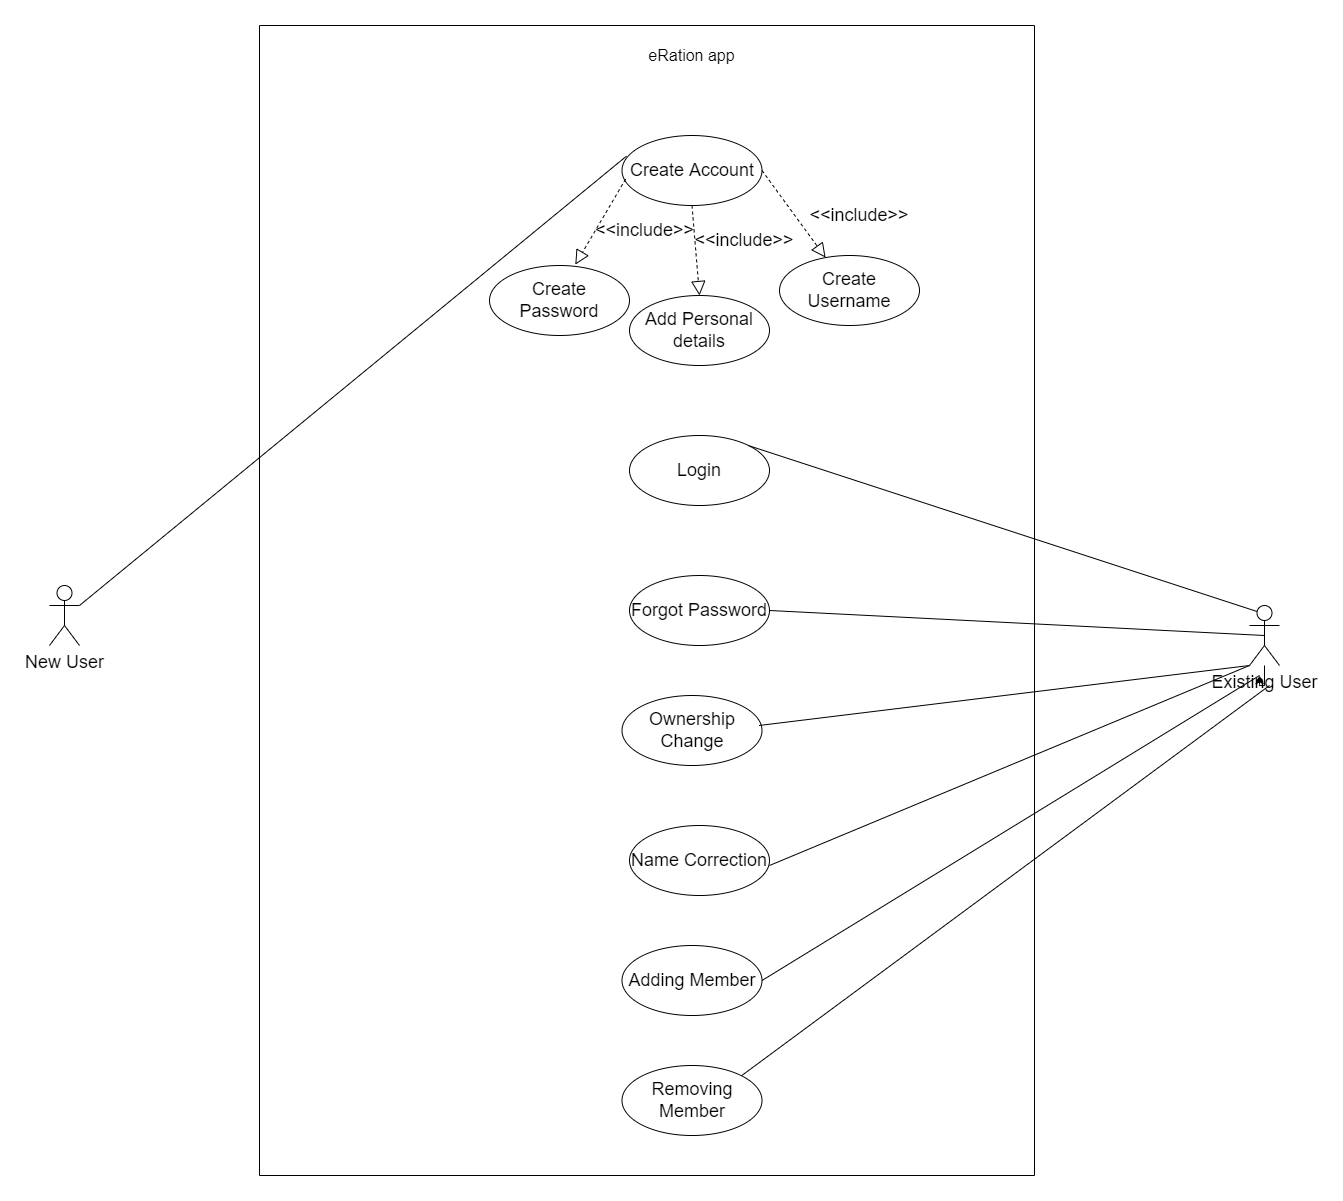

The diagram above was exported from draw.io. Its source (the exported page's mxGraphModel, read from the mxfile embedded in the PNG):
<mxGraphModel dx="1887" dy="933" grid="1" gridSize="10" guides="1" tooltips="1" connect="1" arrows="1" fold="1" page="1" pageScale="1" pageWidth="850" pageHeight="1100" math="0" shadow="0">
  <root>
    <mxCell id="0" />
    <mxCell id="1" parent="0" />
    <mxCell id="MiM3M3S7Xe8w1TuhSaNl-2" value="" style="swimlane;startSize=0;" vertex="1" parent="1">
      <mxGeometry x="560" y="170" width="775" height="1150" as="geometry" />
    </mxCell>
    <mxCell id="MiM3M3S7Xe8w1TuhSaNl-3" value="eRation app" style="text;html=1;strokeColor=none;fillColor=none;align=center;verticalAlign=middle;whiteSpace=wrap;rounded=0;fontSize=16;" vertex="1" parent="MiM3M3S7Xe8w1TuhSaNl-2">
      <mxGeometry x="345" y="10" width="175" height="40" as="geometry" />
    </mxCell>
    <mxCell id="MiM3M3S7Xe8w1TuhSaNl-9" value="Create Account" style="ellipse;whiteSpace=wrap;html=1;fontSize=18;" vertex="1" parent="MiM3M3S7Xe8w1TuhSaNl-2">
      <mxGeometry x="362.5" y="110" width="140" height="70" as="geometry" />
    </mxCell>
    <mxCell id="MiM3M3S7Xe8w1TuhSaNl-10" value="Create Username" style="ellipse;whiteSpace=wrap;html=1;fontSize=18;" vertex="1" parent="MiM3M3S7Xe8w1TuhSaNl-2">
      <mxGeometry x="520" y="230" width="140" height="70" as="geometry" />
    </mxCell>
    <mxCell id="MiM3M3S7Xe8w1TuhSaNl-11" value="" style="endArrow=block;dashed=1;endFill=0;endSize=12;html=1;rounded=0;fontSize=18;exitX=1;exitY=0.5;exitDx=0;exitDy=0;" edge="1" parent="MiM3M3S7Xe8w1TuhSaNl-2" source="MiM3M3S7Xe8w1TuhSaNl-9" target="MiM3M3S7Xe8w1TuhSaNl-10">
      <mxGeometry width="160" relative="1" as="geometry">
        <mxPoint x="280" y="210" as="sourcePoint" />
        <mxPoint x="440" y="210" as="targetPoint" />
      </mxGeometry>
    </mxCell>
    <mxCell id="MiM3M3S7Xe8w1TuhSaNl-13" value="&amp;lt;&amp;lt;include&amp;gt;&amp;gt;" style="text;html=1;strokeColor=none;fillColor=none;align=center;verticalAlign=middle;whiteSpace=wrap;rounded=0;fontSize=18;" vertex="1" parent="MiM3M3S7Xe8w1TuhSaNl-2">
      <mxGeometry x="550" y="170" width="100" height="40" as="geometry" />
    </mxCell>
    <mxCell id="MiM3M3S7Xe8w1TuhSaNl-15" value="Create Password" style="ellipse;whiteSpace=wrap;html=1;fontSize=18;" vertex="1" parent="MiM3M3S7Xe8w1TuhSaNl-2">
      <mxGeometry x="230" y="240" width="140" height="70" as="geometry" />
    </mxCell>
    <mxCell id="MiM3M3S7Xe8w1TuhSaNl-24" value="" style="endArrow=block;dashed=1;endFill=0;endSize=12;html=1;rounded=0;fontSize=18;exitX=0.026;exitY=0.622;exitDx=0;exitDy=0;exitPerimeter=0;entryX=0.613;entryY=-0.013;entryDx=0;entryDy=0;entryPerimeter=0;" edge="1" parent="MiM3M3S7Xe8w1TuhSaNl-2" source="MiM3M3S7Xe8w1TuhSaNl-9" target="MiM3M3S7Xe8w1TuhSaNl-15">
      <mxGeometry width="160" relative="1" as="geometry">
        <mxPoint x="200" y="340" as="sourcePoint" />
        <mxPoint x="360" y="340" as="targetPoint" />
      </mxGeometry>
    </mxCell>
    <mxCell id="MiM3M3S7Xe8w1TuhSaNl-27" value="Login" style="ellipse;whiteSpace=wrap;html=1;fontSize=18;" vertex="1" parent="MiM3M3S7Xe8w1TuhSaNl-2">
      <mxGeometry x="370" y="410" width="140" height="70" as="geometry" />
    </mxCell>
    <mxCell id="MiM3M3S7Xe8w1TuhSaNl-28" value="Forgot Password" style="ellipse;whiteSpace=wrap;html=1;fontSize=18;" vertex="1" parent="MiM3M3S7Xe8w1TuhSaNl-2">
      <mxGeometry x="370" y="550" width="140" height="70" as="geometry" />
    </mxCell>
    <mxCell id="MiM3M3S7Xe8w1TuhSaNl-29" value="Add Personal details" style="ellipse;whiteSpace=wrap;html=1;fontSize=18;" vertex="1" parent="MiM3M3S7Xe8w1TuhSaNl-2">
      <mxGeometry x="370" y="270" width="140" height="70" as="geometry" />
    </mxCell>
    <mxCell id="MiM3M3S7Xe8w1TuhSaNl-30" value="Ownership Change" style="ellipse;whiteSpace=wrap;html=1;fontSize=18;" vertex="1" parent="MiM3M3S7Xe8w1TuhSaNl-2">
      <mxGeometry x="362.5" y="670" width="140" height="70" as="geometry" />
    </mxCell>
    <mxCell id="MiM3M3S7Xe8w1TuhSaNl-31" value="Name Correction" style="ellipse;whiteSpace=wrap;html=1;fontSize=18;" vertex="1" parent="MiM3M3S7Xe8w1TuhSaNl-2">
      <mxGeometry x="370" y="800" width="140" height="70" as="geometry" />
    </mxCell>
    <mxCell id="MiM3M3S7Xe8w1TuhSaNl-32" value="Adding Member" style="ellipse;whiteSpace=wrap;html=1;fontSize=18;" vertex="1" parent="MiM3M3S7Xe8w1TuhSaNl-2">
      <mxGeometry x="362.5" y="920" width="140" height="70" as="geometry" />
    </mxCell>
    <mxCell id="MiM3M3S7Xe8w1TuhSaNl-33" value="Removing Member" style="ellipse;whiteSpace=wrap;html=1;fontSize=18;" vertex="1" parent="MiM3M3S7Xe8w1TuhSaNl-2">
      <mxGeometry x="362.5" y="1040" width="140" height="70" as="geometry" />
    </mxCell>
    <mxCell id="MiM3M3S7Xe8w1TuhSaNl-25" value="&amp;lt;&amp;lt;include&amp;gt;&amp;gt;" style="text;html=1;align=center;verticalAlign=middle;resizable=0;points=[];autosize=1;strokeColor=none;fillColor=none;fontSize=18;" vertex="1" parent="MiM3M3S7Xe8w1TuhSaNl-2">
      <mxGeometry x="330" y="190" width="110" height="30" as="geometry" />
    </mxCell>
    <mxCell id="MiM3M3S7Xe8w1TuhSaNl-41" value="" style="endArrow=block;dashed=1;endFill=0;endSize=12;html=1;rounded=0;fontSize=18;exitX=0.5;exitY=1;exitDx=0;exitDy=0;entryX=0.5;entryY=0;entryDx=0;entryDy=0;" edge="1" parent="MiM3M3S7Xe8w1TuhSaNl-2" source="MiM3M3S7Xe8w1TuhSaNl-9" target="MiM3M3S7Xe8w1TuhSaNl-29">
      <mxGeometry width="160" relative="1" as="geometry">
        <mxPoint x="512.5" y="155" as="sourcePoint" />
        <mxPoint x="576.2248875355963" y="242.08061351082551" as="targetPoint" />
      </mxGeometry>
    </mxCell>
    <mxCell id="MiM3M3S7Xe8w1TuhSaNl-43" value="&amp;lt;&amp;lt;include&amp;gt;&amp;gt;" style="text;html=1;strokeColor=none;fillColor=none;align=center;verticalAlign=middle;whiteSpace=wrap;rounded=0;fontSize=18;" vertex="1" parent="MiM3M3S7Xe8w1TuhSaNl-2">
      <mxGeometry x="450" y="200" width="70" height="30" as="geometry" />
    </mxCell>
    <mxCell id="MiM3M3S7Xe8w1TuhSaNl-48" value="" style="endArrow=none;html=1;rounded=0;fontSize=18;entryX=1;entryY=0;entryDx=0;entryDy=0;exitX=0;exitY=1;exitDx=0;exitDy=0;exitPerimeter=0;" edge="1" parent="MiM3M3S7Xe8w1TuhSaNl-2" source="MiM3M3S7Xe8w1TuhSaNl-35">
      <mxGeometry width="50" height="50" relative="1" as="geometry">
        <mxPoint x="1018" y="1005.75" as="sourcePoint" />
        <mxPoint x="509.9974746830585" y="840.001262658471" as="targetPoint" />
      </mxGeometry>
    </mxCell>
    <mxCell id="MiM3M3S7Xe8w1TuhSaNl-34" value="New User" style="shape=umlActor;verticalLabelPosition=bottom;verticalAlign=top;html=1;fontSize=18;" vertex="1" parent="1">
      <mxGeometry x="350" y="730" width="30" height="60" as="geometry" />
    </mxCell>
    <mxCell id="MiM3M3S7Xe8w1TuhSaNl-51" style="edgeStyle=orthogonalEdgeStyle;rounded=0;orthogonalLoop=1;jettySize=auto;html=1;fontSize=18;" edge="1" parent="1" source="MiM3M3S7Xe8w1TuhSaNl-35">
      <mxGeometry relative="1" as="geometry">
        <mxPoint x="1560" y="820" as="targetPoint" />
      </mxGeometry>
    </mxCell>
    <mxCell id="MiM3M3S7Xe8w1TuhSaNl-35" value="Existing User" style="shape=umlActor;verticalLabelPosition=bottom;verticalAlign=top;html=1;fontSize=18;" vertex="1" parent="1">
      <mxGeometry x="1550" y="750" width="30" height="60" as="geometry" />
    </mxCell>
    <mxCell id="MiM3M3S7Xe8w1TuhSaNl-38" value="" style="endArrow=none;html=1;rounded=0;fontSize=18;exitX=1;exitY=0.3333333333333333;exitDx=0;exitDy=0;exitPerimeter=0;entryX=0.032;entryY=0.295;entryDx=0;entryDy=0;entryPerimeter=0;" edge="1" parent="1" source="MiM3M3S7Xe8w1TuhSaNl-34" target="MiM3M3S7Xe8w1TuhSaNl-9">
      <mxGeometry width="50" height="50" relative="1" as="geometry">
        <mxPoint x="880" y="810" as="sourcePoint" />
        <mxPoint x="930" y="760" as="targetPoint" />
      </mxGeometry>
    </mxCell>
    <mxCell id="MiM3M3S7Xe8w1TuhSaNl-44" value="" style="endArrow=none;html=1;rounded=0;fontSize=18;entryX=1;entryY=0;entryDx=0;entryDy=0;exitX=0.25;exitY=0.1;exitDx=0;exitDy=0;exitPerimeter=0;" edge="1" parent="1" source="MiM3M3S7Xe8w1TuhSaNl-35" target="MiM3M3S7Xe8w1TuhSaNl-27">
      <mxGeometry width="50" height="50" relative="1" as="geometry">
        <mxPoint x="810" y="480" as="sourcePoint" />
        <mxPoint x="860" y="430" as="targetPoint" />
      </mxGeometry>
    </mxCell>
    <mxCell id="MiM3M3S7Xe8w1TuhSaNl-46" value="" style="endArrow=none;html=1;rounded=0;fontSize=18;exitX=1;exitY=0.5;exitDx=0;exitDy=0;entryX=0.5;entryY=0.5;entryDx=0;entryDy=0;entryPerimeter=0;" edge="1" parent="1" source="MiM3M3S7Xe8w1TuhSaNl-28" target="MiM3M3S7Xe8w1TuhSaNl-35">
      <mxGeometry width="50" height="50" relative="1" as="geometry">
        <mxPoint x="810" y="590" as="sourcePoint" />
        <mxPoint x="860" y="540" as="targetPoint" />
      </mxGeometry>
    </mxCell>
    <mxCell id="MiM3M3S7Xe8w1TuhSaNl-47" value="" style="endArrow=none;html=1;rounded=0;fontSize=18;entryX=1;entryY=0;entryDx=0;entryDy=0;exitX=0;exitY=1;exitDx=0;exitDy=0;exitPerimeter=0;" edge="1" parent="1" source="MiM3M3S7Xe8w1TuhSaNl-35">
      <mxGeometry width="50" height="50" relative="1" as="geometry">
        <mxPoint x="1567.5" y="1035.75" as="sourcePoint" />
        <mxPoint x="1059.4974746830585" y="870.001262658471" as="targetPoint" />
      </mxGeometry>
    </mxCell>
    <mxCell id="MiM3M3S7Xe8w1TuhSaNl-49" value="" style="endArrow=none;html=1;rounded=0;fontSize=18;entryX=1;entryY=0.5;entryDx=0;entryDy=0;exitX=0;exitY=1;exitDx=0;exitDy=0;exitPerimeter=0;" edge="1" parent="1" target="MiM3M3S7Xe8w1TuhSaNl-32">
      <mxGeometry width="50" height="50" relative="1" as="geometry">
        <mxPoint x="1560" y="820" as="sourcePoint" />
        <mxPoint x="1079.9974746830585" y="1020.0012626584712" as="targetPoint" />
      </mxGeometry>
    </mxCell>
    <mxCell id="MiM3M3S7Xe8w1TuhSaNl-50" value="" style="endArrow=none;html=1;rounded=0;fontSize=18;exitX=0;exitY=1;exitDx=0;exitDy=0;exitPerimeter=0;entryX=1;entryY=0;entryDx=0;entryDy=0;" edge="1" parent="1" target="MiM3M3S7Xe8w1TuhSaNl-33">
      <mxGeometry width="50" height="50" relative="1" as="geometry">
        <mxPoint x="1570" y="830" as="sourcePoint" />
        <mxPoint x="1090" y="1030" as="targetPoint" />
      </mxGeometry>
    </mxCell>
  </root>
</mxGraphModel>